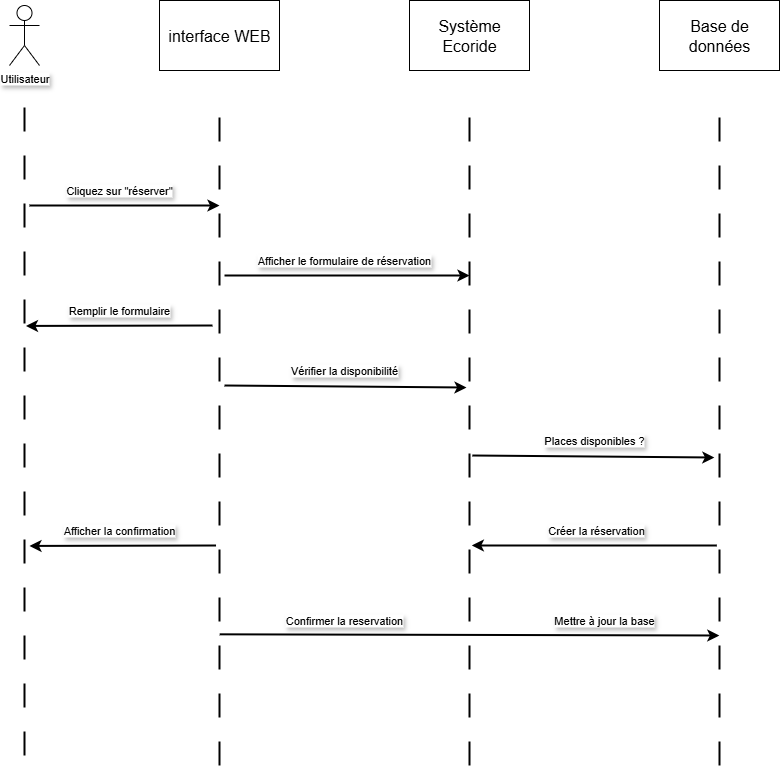

The diagram above was exported from draw.io. Its source (the exported page's mxGraphModel, read from the mxfile embedded in the PNG):
<mxGraphModel dx="1213" dy="764" grid="1" gridSize="10" guides="1" tooltips="1" connect="1" arrows="1" fold="1" page="1" pageScale="1" pageWidth="1169" pageHeight="827" background="#ffffff" math="0" shadow="0">
  <root>
    <mxCell id="0" />
    <mxCell id="1" parent="0" />
    <mxCell id="YQ_JKySD2F9W0Io63nO3-1" value="Utilisateur" style="shape=umlActor;verticalLabelPosition=bottom;verticalAlign=top;html=1;outlineConnect=0;fontFamily=Helvetica;fontSize=11;fontColor=default;labelBackgroundColor=default;textShadow=1;" parent="1" vertex="1">
      <mxGeometry x="110" y="45" width="30" height="60" as="geometry" />
    </mxCell>
    <mxCell id="YQ_JKySD2F9W0Io63nO3-2" value="" style="line;strokeWidth=2;direction=south;html=1;fontFamily=Helvetica;fontSize=11;fontColor=default;labelBackgroundColor=default;flipV=1;flipH=1;dashed=1;dashPattern=12 12;" parent="1" vertex="1">
      <mxGeometry x="120" y="145" width="10" height="650" as="geometry" />
    </mxCell>
    <mxCell id="YQ_JKySD2F9W0Io63nO3-3" value="&lt;font style=&quot;font-size: 16px;&quot;&gt;interface WEB&lt;/font&gt;" style="whiteSpace=wrap;html=1;align=center;fontFamily=Helvetica;fontSize=11;fontColor=default;labelBackgroundColor=default;" parent="1" vertex="1">
      <mxGeometry x="260" y="40" width="120" height="70" as="geometry" />
    </mxCell>
    <mxCell id="YQ_JKySD2F9W0Io63nO3-4" value="&lt;font style=&quot;font-size: 16px;&quot;&gt;Système Ecoride&lt;/font&gt;" style="whiteSpace=wrap;html=1;align=center;fontFamily=Helvetica;fontSize=11;fontColor=default;labelBackgroundColor=default;" parent="1" vertex="1">
      <mxGeometry x="510" y="40" width="120" height="70" as="geometry" />
    </mxCell>
    <mxCell id="YQ_JKySD2F9W0Io63nO3-5" value="&lt;font style=&quot;font-size: 16px;&quot;&gt;Base de données&lt;/font&gt;" style="whiteSpace=wrap;html=1;align=center;fontFamily=Helvetica;fontSize=11;fontColor=default;labelBackgroundColor=default;" parent="1" vertex="1">
      <mxGeometry x="760" y="40" width="120" height="70" as="geometry" />
    </mxCell>
    <mxCell id="YQ_JKySD2F9W0Io63nO3-6" value="" style="line;strokeWidth=2;direction=south;html=1;fontFamily=Helvetica;fontSize=11;fontColor=default;labelBackgroundColor=default;flipV=1;flipH=1;dashed=1;dashPattern=12 12;" parent="1" vertex="1">
      <mxGeometry x="315" y="145" width="10" height="660" as="geometry" />
    </mxCell>
    <mxCell id="YQ_JKySD2F9W0Io63nO3-7" value="" style="line;strokeWidth=2;direction=south;html=1;fontFamily=Helvetica;fontSize=11;fontColor=default;labelBackgroundColor=default;flipV=1;flipH=1;dashed=1;dashPattern=12 12;" parent="1" vertex="1">
      <mxGeometry x="565" y="145" width="10" height="660" as="geometry" />
    </mxCell>
    <mxCell id="YQ_JKySD2F9W0Io63nO3-8" value="" style="line;strokeWidth=2;direction=south;html=1;fontFamily=Helvetica;fontSize=11;fontColor=default;labelBackgroundColor=default;flipV=1;flipH=1;dashed=1;dashPattern=12 12;" parent="1" vertex="1">
      <mxGeometry x="815" y="145" width="10" height="660" as="geometry" />
    </mxCell>
    <mxCell id="YQ_JKySD2F9W0Io63nO3-9" value="" style="endArrow=classic;html=1;rounded=0;strokeColor=default;align=center;verticalAlign=middle;fontFamily=Helvetica;fontSize=11;fontColor=default;labelBackgroundColor=default;strokeWidth=2;" parent="1" edge="1">
      <mxGeometry width="50" height="50" relative="1" as="geometry">
        <mxPoint x="130" y="245" as="sourcePoint" />
        <mxPoint x="320" y="245" as="targetPoint" />
      </mxGeometry>
    </mxCell>
    <mxCell id="YQ_JKySD2F9W0Io63nO3-10" value="" style="endArrow=classic;html=1;rounded=0;strokeColor=default;align=center;verticalAlign=middle;fontFamily=Helvetica;fontSize=11;fontColor=default;labelBackgroundColor=default;strokeWidth=2;" parent="1" edge="1">
      <mxGeometry width="50" height="50" relative="1" as="geometry">
        <mxPoint x="325" y="315" as="sourcePoint" />
        <mxPoint x="570" y="315" as="targetPoint" />
      </mxGeometry>
    </mxCell>
    <mxCell id="YQ_JKySD2F9W0Io63nO3-11" value="" style="endArrow=classic;html=1;rounded=0;strokeColor=default;align=center;verticalAlign=middle;fontFamily=Helvetica;fontSize=11;fontColor=default;labelBackgroundColor=default;strokeWidth=2;entryX=0.633;entryY=0.161;entryDx=0;entryDy=0;entryPerimeter=0;" parent="1" edge="1">
      <mxGeometry width="50" height="50" relative="1" as="geometry">
        <mxPoint x="572.83" y="495" as="sourcePoint" />
        <mxPoint x="814.83" y="497" as="targetPoint" />
      </mxGeometry>
    </mxCell>
    <mxCell id="YQ_JKySD2F9W0Io63nO3-12" value="Cliquez sur &quot;réserver&quot;" style="text;html=1;align=center;verticalAlign=middle;whiteSpace=wrap;rounded=0;fontFamily=Helvetica;fontSize=11;fontColor=default;labelBackgroundColor=default;textShadow=1;" parent="1" vertex="1">
      <mxGeometry x="160" y="215" width="120" height="30" as="geometry" />
    </mxCell>
    <mxCell id="YQ_JKySD2F9W0Io63nO3-13" value="Afficher le formulaire de réservation" style="text;html=1;align=center;verticalAlign=middle;whiteSpace=wrap;rounded=0;fontFamily=Helvetica;fontSize=11;fontColor=default;labelBackgroundColor=default;textShadow=1;" parent="1" vertex="1">
      <mxGeometry x="350" y="285" width="190" height="30" as="geometry" />
    </mxCell>
    <mxCell id="YQ_JKySD2F9W0Io63nO3-14" value="Places disponibles ?" style="text;html=1;align=center;verticalAlign=middle;whiteSpace=wrap;rounded=0;fontFamily=Helvetica;fontSize=11;fontColor=default;labelBackgroundColor=default;textShadow=1;" parent="1" vertex="1">
      <mxGeometry x="599.83" y="465" width="190" height="30" as="geometry" />
    </mxCell>
    <mxCell id="YQ_JKySD2F9W0Io63nO3-15" value="" style="endArrow=classic;html=1;rounded=0;strokeColor=default;align=center;verticalAlign=middle;fontFamily=Helvetica;fontSize=11;fontColor=default;labelBackgroundColor=default;strokeWidth=2;entryX=0.633;entryY=0.161;entryDx=0;entryDy=0;entryPerimeter=0;" parent="1" edge="1">
      <mxGeometry width="50" height="50" relative="1" as="geometry">
        <mxPoint x="325" y="425" as="sourcePoint" />
        <mxPoint x="567" y="427" as="targetPoint" />
      </mxGeometry>
    </mxCell>
    <mxCell id="YQ_JKySD2F9W0Io63nO3-16" value="Vérifier la disponibilité" style="text;html=1;align=center;verticalAlign=middle;whiteSpace=wrap;rounded=0;fontFamily=Helvetica;fontSize=11;fontColor=default;labelBackgroundColor=default;textShadow=1;" parent="1" vertex="1">
      <mxGeometry x="350" y="395" width="190" height="30" as="geometry" />
    </mxCell>
    <mxCell id="YQ_JKySD2F9W0Io63nO3-17" value="" style="endArrow=classic;html=1;rounded=0;strokeColor=default;align=center;verticalAlign=middle;fontFamily=Helvetica;fontSize=11;fontColor=default;labelBackgroundColor=default;entryX=0.531;entryY=0.348;entryDx=0;entryDy=0;entryPerimeter=0;strokeWidth=2;" parent="1" edge="1">
      <mxGeometry width="50" height="50" relative="1" as="geometry">
        <mxPoint x="313" y="365" as="sourcePoint" />
        <mxPoint x="126.48000000000002" y="365.43000000000006" as="targetPoint" />
      </mxGeometry>
    </mxCell>
    <mxCell id="YQ_JKySD2F9W0Io63nO3-18" value="Remplir le formulaire" style="text;html=1;align=center;verticalAlign=middle;whiteSpace=wrap;rounded=0;fontFamily=Helvetica;fontSize=11;fontColor=default;labelBackgroundColor=default;textShadow=1;" parent="1" vertex="1">
      <mxGeometry x="160" y="335" width="120" height="30" as="geometry" />
    </mxCell>
    <mxCell id="YQ_JKySD2F9W0Io63nO3-19" value="" style="endArrow=classic;html=1;rounded=0;strokeColor=default;align=center;verticalAlign=middle;fontFamily=Helvetica;fontSize=11;fontColor=default;labelBackgroundColor=default;entryX=0.531;entryY=0.348;entryDx=0;entryDy=0;entryPerimeter=0;strokeWidth=2;" parent="1" edge="1">
      <mxGeometry width="50" height="50" relative="1" as="geometry">
        <mxPoint x="316.52" y="585" as="sourcePoint" />
        <mxPoint x="130" y="585.4300000000001" as="targetPoint" />
      </mxGeometry>
    </mxCell>
    <mxCell id="YQ_JKySD2F9W0Io63nO3-20" value="Afficher la confirmation" style="text;html=1;align=center;verticalAlign=middle;whiteSpace=wrap;rounded=0;fontFamily=Helvetica;fontSize=11;fontColor=default;labelBackgroundColor=default;textShadow=1;" parent="1" vertex="1">
      <mxGeometry x="160" y="555" width="120" height="30" as="geometry" />
    </mxCell>
    <mxCell id="YQ_JKySD2F9W0Io63nO3-21" value="" style="endArrow=classic;html=1;rounded=0;strokeColor=default;align=center;verticalAlign=middle;fontFamily=Helvetica;fontSize=11;fontColor=default;labelBackgroundColor=default;strokeWidth=2;" parent="1" edge="1">
      <mxGeometry width="50" height="50" relative="1" as="geometry">
        <mxPoint x="817.33" y="585" as="sourcePoint" />
        <mxPoint x="572.33" y="585" as="targetPoint" />
      </mxGeometry>
    </mxCell>
    <mxCell id="YQ_JKySD2F9W0Io63nO3-22" value="Créer la réservation" style="text;html=1;align=center;verticalAlign=middle;whiteSpace=wrap;rounded=0;fontFamily=Helvetica;fontSize=11;fontColor=default;labelBackgroundColor=default;textShadow=1;" parent="1" vertex="1">
      <mxGeometry x="601.83" y="555" width="190" height="30" as="geometry" />
    </mxCell>
    <mxCell id="YQ_JKySD2F9W0Io63nO3-23" value="" style="endArrow=classic;html=1;rounded=0;strokeColor=default;align=center;verticalAlign=middle;fontFamily=Helvetica;fontSize=11;fontColor=default;labelBackgroundColor=default;strokeWidth=2;exitX=0.123;exitY=0.535;exitDx=0;exitDy=0;exitPerimeter=0;" parent="1" edge="1">
      <mxGeometry width="50" height="50" relative="1" as="geometry">
        <mxPoint x="320.1799999999999" y="673.8199999999999" as="sourcePoint" />
        <mxPoint x="819.83" y="675" as="targetPoint" />
      </mxGeometry>
    </mxCell>
    <mxCell id="YQ_JKySD2F9W0Io63nO3-24" value="Mettre à jour la base" style="text;html=1;align=center;verticalAlign=middle;whiteSpace=wrap;rounded=0;fontFamily=Helvetica;fontSize=11;fontColor=default;labelBackgroundColor=default;textShadow=1;" parent="1" vertex="1">
      <mxGeometry x="609.83" y="645" width="190" height="30" as="geometry" />
    </mxCell>
    <mxCell id="YQ_JKySD2F9W0Io63nO3-25" value="Confirmer la reservation" style="text;html=1;align=center;verticalAlign=middle;whiteSpace=wrap;rounded=0;fontFamily=Helvetica;fontSize=11;fontColor=default;labelBackgroundColor=default;textShadow=1;" parent="1" vertex="1">
      <mxGeometry x="349.83" y="645" width="190" height="30" as="geometry" />
    </mxCell>
  </root>
</mxGraphModel>